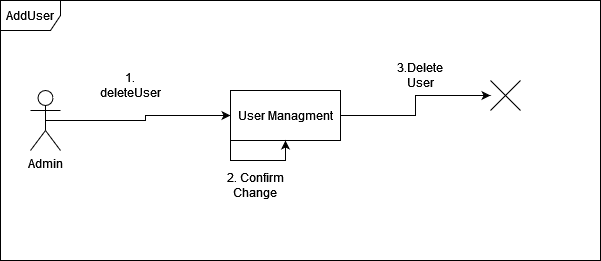

The diagram above was exported from draw.io. Its source (the exported page's mxGraphModel, read from the mxfile embedded in the PNG):
<mxGraphModel dx="1050" dy="503" grid="1" gridSize="10" guides="1" tooltips="1" connect="1" arrows="1" fold="1" page="1" pageScale="1" pageWidth="850" pageHeight="1100" math="0" shadow="0">
  <root>
    <mxCell id="0" />
    <mxCell id="1" parent="0" />
    <mxCell id="s2XruXKqHeXWtQ6DMSJK-1" value="AddUser" style="shape=umlFrame;whiteSpace=wrap;html=1;pointerEvents=0;" vertex="1" parent="1">
      <mxGeometry x="140" y="110" width="600" height="260" as="geometry" />
    </mxCell>
    <mxCell id="s2XruXKqHeXWtQ6DMSJK-4" style="edgeStyle=orthogonalEdgeStyle;rounded=0;orthogonalLoop=1;jettySize=auto;html=1;exitX=0.5;exitY=0.5;exitDx=0;exitDy=0;exitPerimeter=0;entryX=0;entryY=0.5;entryDx=0;entryDy=0;" edge="1" parent="1" source="s2XruXKqHeXWtQ6DMSJK-2" target="s2XruXKqHeXWtQ6DMSJK-3">
      <mxGeometry relative="1" as="geometry" />
    </mxCell>
    <mxCell id="s2XruXKqHeXWtQ6DMSJK-2" value="Admin" style="shape=umlActor;verticalLabelPosition=bottom;verticalAlign=top;html=1;" vertex="1" parent="1">
      <mxGeometry x="170" y="200" width="30" height="60" as="geometry" />
    </mxCell>
    <mxCell id="s2XruXKqHeXWtQ6DMSJK-11" style="edgeStyle=orthogonalEdgeStyle;rounded=0;orthogonalLoop=1;jettySize=auto;html=1;exitX=1;exitY=0.5;exitDx=0;exitDy=0;" edge="1" parent="1" source="s2XruXKqHeXWtQ6DMSJK-3" target="s2XruXKqHeXWtQ6DMSJK-15">
      <mxGeometry relative="1" as="geometry">
        <mxPoint x="620" y="210" as="targetPoint" />
      </mxGeometry>
    </mxCell>
    <mxCell id="s2XruXKqHeXWtQ6DMSJK-3" value="User Managment" style="html=1;whiteSpace=wrap;" vertex="1" parent="1">
      <mxGeometry x="370" y="200" width="110" height="50" as="geometry" />
    </mxCell>
    <mxCell id="s2XruXKqHeXWtQ6DMSJK-5" value="1. deleteUser" style="text;html=1;align=center;verticalAlign=middle;whiteSpace=wrap;rounded=0;" vertex="1" parent="1">
      <mxGeometry x="240" y="180" width="60" height="30" as="geometry" />
    </mxCell>
    <mxCell id="s2XruXKqHeXWtQ6DMSJK-7" value="2. Confirm Change" style="text;html=1;align=center;verticalAlign=middle;whiteSpace=wrap;rounded=0;" vertex="1" parent="1">
      <mxGeometry x="365" y="280" width="60" height="30" as="geometry" />
    </mxCell>
    <mxCell id="s2XruXKqHeXWtQ6DMSJK-12" value="3.Delete User" style="text;html=1;align=center;verticalAlign=middle;whiteSpace=wrap;rounded=0;" vertex="1" parent="1">
      <mxGeometry x="530" y="170" width="60" height="30" as="geometry" />
    </mxCell>
    <mxCell id="s2XruXKqHeXWtQ6DMSJK-13" style="edgeStyle=orthogonalEdgeStyle;rounded=0;orthogonalLoop=1;jettySize=auto;html=1;exitX=0;exitY=1;exitDx=0;exitDy=0;entryX=0.5;entryY=1;entryDx=0;entryDy=0;" edge="1" parent="1" source="s2XruXKqHeXWtQ6DMSJK-3" target="s2XruXKqHeXWtQ6DMSJK-3">
      <mxGeometry relative="1" as="geometry" />
    </mxCell>
    <mxCell id="s2XruXKqHeXWtQ6DMSJK-15" value="" style="shape=umlDestroy;html=1;" vertex="1" parent="1">
      <mxGeometry x="630" y="190" width="30" height="30" as="geometry" />
    </mxCell>
  </root>
</mxGraphModel>